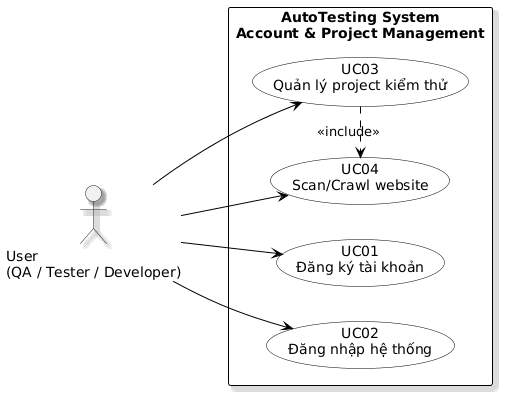

The diagram above was rendered by PlantUML. Its source (embedded in the PNG):
@startuml
left to right direction

skinparam packageStyle rectangle
skinparam shadowing true
skinparam usecase {
  BackgroundColor White
  BorderColor Black
  ArrowColor Black
}
skinparam rectangle {
  BorderColor Black
}

actor "User\n(QA / Tester / Developer)" as User

rectangle "AutoTesting System\nAccount & Project Management" {
  usecase "UC01\nĐăng ký tài khoản" as UC01
  usecase "UC02\nĐăng nhập hệ thống" as UC02
  usecase "UC03\nQuản lý project kiểm thử" as UC03
  usecase "UC04\nScan/Crawl website" as UC04
}

User --> UC01
User --> UC02
User --> UC03
User --> UC04

UC03 .> UC04 : <<include>>
@enduml